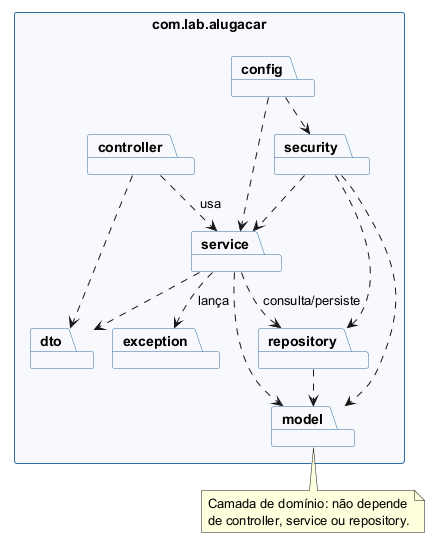

The diagram above was rendered by PlantUML. Its source (embedded in the PNG):
@startuml diagrama-pacotes
!pragma layout smetana

skinparam backgroundColor #FFFFFF
skinparam shadowing false
skinparam packageStyle rectangle
skinparam package {
  BackgroundColor #F7F9FC
  BorderColor #2E6DA4
}

package "com.lab.alugacar" {
  package "controller" as controller
  package "service" as service
  package "repository" as repository
  package "model" as model
  package "dto" as dto
  package "security" as security
  package "exception" as exception
  package "config" as config
}

controller ..> service : usa
controller ..> dto
service ..> repository : consulta/persiste
service ..> model
service ..> dto
service ..> exception : lança
repository ..> model
security ..> service
security ..> repository
security ..> model
config ..> security
config ..> service

note bottom of model
  Camada de domínio: não depende
  de controller, service ou repository.
end note

@enduml